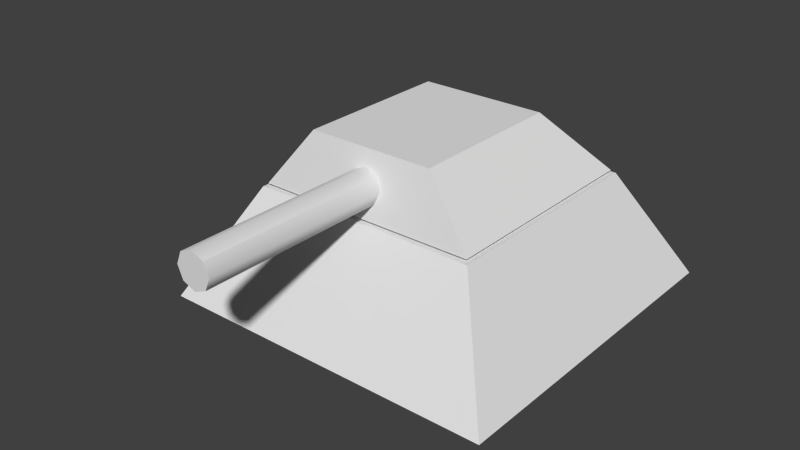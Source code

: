# Source: Turret.blend  (saved by Blender 2.75.0; exported with 4.5.12 LTS)
import bpy
from mathutils import Matrix  # noqa: F401  (used for matrix-valued properties, if any)

bpy.ops.wm.read_factory_settings(use_empty=True)
scene = bpy.context.scene
scene.name = 'Scene'

# ---- collections
col_collection_1 = bpy.data.collections.new('Collection 1'); scene.collection.children.link(col_collection_1)

# ---- world
world_world = bpy.data.worlds.new('World'); scene.world = world_world
world_world.color = (0.05088, 0.05088, 0.05088)
world_world.use_sun_shadow = False
world_world.sun_shadow_jitter_overblur = 0.0
world_world.cycles.sampling_method = 'MANUAL'
world_world.cycles.sample_map_resolution = 256

# ---- meshes
me_cube_002 = bpy.data.meshes.new('Cube.002')
me_cube_002.from_pydata([(-0.6411, -0.6411, 0.6523), (-0.3655, -0.5734, 1.002), (-0.6411, 0.6411, 0.6523), (-0.3655, 0.3384, 1.002), (0.6411, -0.6411, 0.6523), (0.3655, -0.5734, 1.002), (0.6411, 0.6411, 0.6523), (0.3655, 0.3384, 1.002), (-5.054e-08, -1.686, 0.7143), (-5.054e-08, -0.07983, 0.7143), (0.0704, -1.686, 0.7435), (0.0704, -0.07983, 0.7435), (0.09956, -1.686, 0.8139), (0.09956, -0.07983, 0.8139), (0.0704, -1.686, 0.8843), (0.0704, -0.07983, 0.8843), (-5.924e-08, -1.686, 0.9134), (-5.924e-08, -0.07983, 0.9134), (-0.0704, -1.686, 0.8843), (-0.0704, -0.07983, 0.8843), (-0.09956, -1.686, 0.8139), (-0.09956, -0.07983, 0.8139), (-0.0704, -1.686, 0.7435), (-0.0704, -0.07983, 0.7435)], [], [(1, 3, 2, 0), (3, 7, 6, 2), (7, 5, 4, 6), (5, 1, 0, 4), (0, 2, 6, 4), (5, 7, 3, 1), (8, 9, 11, 10), (10, 11, 13, 12), (12, 13, 15, 14), (14, 15, 17, 16), (16, 17, 19, 18), (18, 19, 21, 20), (11, 9, 23, 21, 19, 17, 15, 13), (22, 23, 9, 8), (20, 21, 23, 22), (8, 10, 12, 14, 16, 18, 20, 22)])
me_cube_002.polygons.foreach_set('use_smooth', [True] * 16)
_uv = me_cube_002.uv_layers.new(name='UVMap')
_uv.uv.foreach_set('vector', [0.7134, 0.4736, 0.7134, 0.118, 0.8111, 0.0, 0.8111, 0.5, 0.2818, 0.8925, 0.2818, 0.6075, 0.4056, 0.5, 0.4056, 1.0, 0.0, 0.882, 2.112e-08, 0.5264, 0.1562, 0.5, 0.1562, 1.0, 0.1562, 0.8925, 0.1562, 0.6075, 0.2818, 0.5, 0.2818, 1.0, 4.224e-08, 0.5, 0.0, 4.648e-08, 0.4544, 0.0, 0.4544, 0.5, 0.4544, 0.4736, 0.4544, 0.118, 0.7134, 0.118, 0.7134, 0.4736, 0.8859, 0.6263, 0.8859, 2.905e-09, 0.9109, 0.0, 0.9109, 0.6263, 0.957, 0.6263, 0.957, 5.81e-09, 0.9733, 5.81e-09, 0.9733, 0.6263, 0.9733, 0.6263, 0.9733, 5.81e-09, 1.0, 0.0, 1.0, 0.6263, 0.8111, 0.6263, 0.8111, 5.81e-09, 0.836, 2.905e-09, 0.836, 0.6263, 0.836, 0.6263, 0.836, 2.905e-09, 0.861, 0.0, 0.861, 0.6263, 0.9109, 0.6263, 0.9109, 0.0, 0.93, 5.81e-09, 0.93, 0.6263, 0.4247, 0.5, 0.4517, 0.5, 0.4708, 0.521, 0.4708, 0.5507, 0.4517, 0.5717, 0.4247, 0.5717, 0.4056, 0.5507, 0.4056, 0.521, 0.861, 0.6263, 0.861, 5.81e-09, 0.8859, 2.905e-09, 0.8859, 0.6263, 0.93, 0.6263, 0.93, 5.81e-09, 0.957, 1.162e-08, 0.957, 0.6263, 0.4708, 0.5212, 0.4898, 0.5001, 0.5167, 0.5, 0.5357, 0.5209, 0.5357, 0.5506, 0.5167, 0.5717, 0.4898, 0.5718, 0.4708, 0.5509])
me_cube_002.use_remesh_preserve_volume = False
me_cube_002.use_remesh_preserve_attributes = False
me_cube_002.use_mirror_vertex_groups = False
me_cube_002.update()
me_cube_001 = bpy.data.meshes.new('Cube.001')
me_cube_001.from_pydata([(-1.0, -1.0, 0.0), (-0.6602, -0.6602, 0.6357), (-1.0, 1.0, 0.0), (-0.6602, 0.6602, 0.6357), (1.0, -1.0, 0.0), (0.6602, -0.6602, 0.6357), (1.0, 1.0, 0.0), (0.6602, 0.6602, 0.6357)], [], [(1, 3, 2, 0), (3, 7, 6, 2), (7, 5, 4, 6), (5, 1, 0, 4), (0, 2, 6, 4), (5, 7, 3, 1)])
me_cube_001.polygons.foreach_set('use_smooth', [True] * 6)
_uv = me_cube_001.uv_layers.new(name='UVMap')
_uv.uv.foreach_set('vector', [0.1699, 0.915, 0.8301, 0.915, 1.0, 1.0, 1.49e-07, 1.0, 0.8301, 0.915, 0.8301, 0.585, 1.0, 0.5, 1.0, 1.0, 0.8301, 0.585, 0.1699, 0.585, 0.0, 0.5, 1.0, 0.5, 0.1699, 0.585, 0.1699, 0.915, 1.49e-07, 1.0, 0.0, 0.5, 1.0, 0.5, 1.49e-07, 0.5, 0.0, 7.451e-08, 1.0, 0.0, 0.1699, 0.585, 0.8301, 0.585, 0.8301, 0.915, 0.1699, 0.915])
me_cube_001.use_remesh_preserve_volume = False
me_cube_001.use_remesh_preserve_attributes = False
me_cube_001.use_mirror_vertex_groups = False
me_cube_001.update()

# ---- objects
ob_cube = bpy.data.objects.new('Cube', me_cube_002)
ob_base = bpy.data.objects.new('Base', me_cube_001)

# ---- transforms, parenting, visibility, modifiers, constraints
ob_cube.location = (0.0, 0.0, 0.0)
ob_cube.lineart.crease_threshold = 0.0
_m = ob_cube.modifiers.new('EdgeSplit', 'EDGE_SPLIT')
_m.split_angle = 0.7854
ob_base.location = (0.0, 0.0, 0.0)
ob_base.lineart.crease_threshold = 0.0
_m = ob_base.modifiers.new('EdgeSplit', 'EDGE_SPLIT')

# ---- collection membership
col_collection_1.objects.link(ob_cube)
col_collection_1.objects.link(ob_base)

# ---- scene / render settings (as saved in the file)
scene.frame_start = 1; scene.frame_end = 250; scene.frame_set(1)
scene.render.engine = 'BLENDER_EEVEE_NEXT'
scene.render.resolution_percentage = 50
scene.render.dither_intensity = 0.0
scene.cycles.use_denoising = False
scene.cycles.samples = 10
scene.cycles.sampling_pattern = 'TABULATED_SOBOL'
scene.cycles.light_sampling_threshold = 0.0
scene.cycles.use_adaptive_sampling = False
scene.cycles.use_light_tree = False
scene.cycles.blur_glossy = 0.0
scene.cycles.pixel_filter_type = 'GAUSSIAN'
scene.cycles.sample_clamp_indirect = 0.0
scene.view_settings.view_transform = 'Standard'
bpy.context.view_layer.update()

# ---- added for rendering (the .blend has no active camera and no usable light): camera, sun
cam_auto = bpy.data.cameras.new('AutoCamera')
cam_auto.lens = 50.0
cam_auto.sensor_width = 36.0
cam_auto.clip_end = 1000.0
ob_auto_camera = bpy.data.objects.new('AutoCamera', cam_auto)
scene.collection.objects.link(ob_auto_camera)
ob_auto_camera.location = (3.23409, -4.22393, 3.08813)
ob_auto_camera.rotation_euler = (1.09748, -7.21219e-08, 0.694738)
scene.camera = ob_auto_camera
light_auto_sun = bpy.data.lights.new('AutoSun', 'SUN')
light_auto_sun.energy = 3.0
light_auto_sun.angle = 0.0523599
ob_auto_sun = bpy.data.objects.new('AutoSun', light_auto_sun)
scene.collection.objects.link(ob_auto_sun)
ob_auto_sun.rotation_euler = (0.872665, 0.174533, 0.523599)
bpy.context.view_layer.update()
